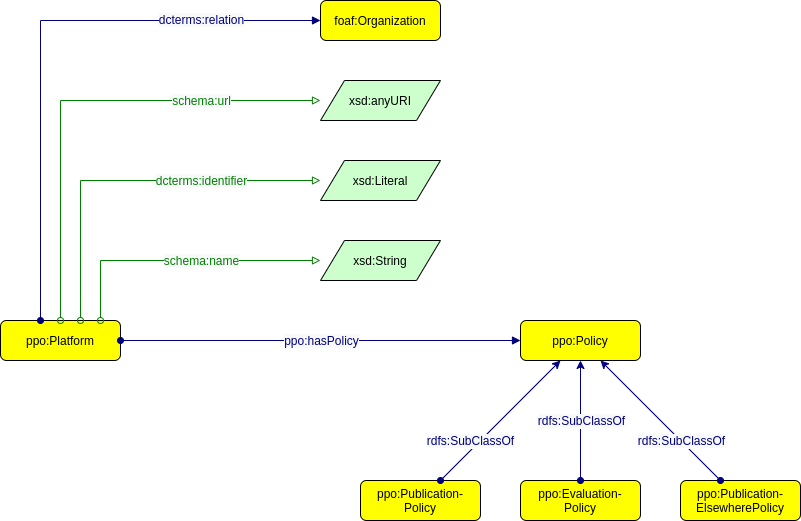

The diagram above was exported from draw.io. Its source (the exported page's mxGraphModel, read from the mxfile embedded in the PNG):
<mxGraphModel dx="1764" dy="54" grid="0" gridSize="10" guides="1" tooltips="1" connect="1" arrows="1" fold="1" page="0" pageScale="1" pageWidth="827" pageHeight="1169" math="0" shadow="0">
  <root>
    <mxCell id="0" />
    <mxCell id="1" parent="0" />
    <mxCell id="F_0XimiSwu_zv6C4Vu4W-1" value="ppo:Platform" style="graphMlID=n4;shape=rect;rounded=1;arcsize=30;fillColor=#ffff00;strokeColor=#000000;strokeWidth=1.0" parent="1" vertex="1">
      <mxGeometry x="120" y="1210" width="120" height="40" as="geometry" />
    </mxCell>
    <mxCell id="F_0XimiSwu_zv6C4Vu4W-2" value="xsd:Literal" style="graphMlID=n6;shape=parallelogram;fillColor=#ccffcc;strokeColor=#000000;strokeWidth=1.0" parent="1" vertex="1">
      <mxGeometry x="440" y="1050" width="120" height="40" as="geometry" />
    </mxCell>
    <mxCell id="F_0XimiSwu_zv6C4Vu4W-3" value="" style="graphMlID=e2;rounded=0;endArrow=block;strokeColor=#008000;strokeWidth=1.0;startArrow=oval;startFill=0;endFill=0;edgeStyle=orthogonalEdgeStyle;" parent="1" source="F_0XimiSwu_zv6C4Vu4W-1" target="F_0XimiSwu_zv6C4Vu4W-2" edge="1">
      <mxGeometry relative="1" as="geometry">
        <mxPoint x="160" y="1040" as="sourcePoint" />
        <mxPoint x="-280.1892089843752" y="920.1803426299535" as="targetPoint" />
        <Array as="points">
          <mxPoint x="200" y="1070" />
        </Array>
      </mxGeometry>
    </mxCell>
    <mxCell id="F_0XimiSwu_zv6C4Vu4W-4" value="&lt;span style=&quot;color: rgb(0, 128, 0); font-size: 12px; background-color: rgb(248, 249, 250);&quot;&gt;dcterms:identifier&lt;/span&gt;" style="text;html=1;align=center;verticalAlign=middle;resizable=0;points=[];labelBackgroundColor=#ffffff;fontSize=12;fontFamily=Helvetica;" parent="F_0XimiSwu_zv6C4Vu4W-3" vertex="1" connectable="0">
      <mxGeometry relative="1" as="geometry">
        <mxPoint x="70" as="offset" />
      </mxGeometry>
    </mxCell>
    <mxCell id="F_0XimiSwu_zv6C4Vu4W-5" value="xsd:anyURI" style="graphMlID=n6;shape=parallelogram;fillColor=#ccffcc;strokeColor=#000000;strokeWidth=1.0" parent="1" vertex="1">
      <mxGeometry x="440" y="970" width="120" height="40" as="geometry" />
    </mxCell>
    <mxCell id="F_0XimiSwu_zv6C4Vu4W-6" value="xsd:String" style="graphMlID=n6;shape=parallelogram;fillColor=#ccffcc;strokeColor=#000000;strokeWidth=1.0" parent="1" vertex="1">
      <mxGeometry x="440" y="1130" width="120" height="40" as="geometry" />
    </mxCell>
    <mxCell id="F_0XimiSwu_zv6C4Vu4W-7" value="" style="graphMlID=e2;rounded=0;endArrow=block;strokeColor=#008000;strokeWidth=1.0;startArrow=oval;startFill=0;endFill=0;align=center;edgeStyle=orthogonalEdgeStyle;" parent="1" source="F_0XimiSwu_zv6C4Vu4W-1" target="F_0XimiSwu_zv6C4Vu4W-5" edge="1">
      <mxGeometry relative="1" as="geometry">
        <mxPoint x="160" y="1040" as="sourcePoint" />
        <mxPoint x="-29.96091843180352" y="840" as="targetPoint" />
        <Array as="points">
          <mxPoint x="180" y="990" />
        </Array>
      </mxGeometry>
    </mxCell>
    <mxCell id="F_0XimiSwu_zv6C4Vu4W-8" value="&lt;span style=&quot;color: rgb(0, 128, 0); font-size: 12px; background-color: rgb(248, 249, 250);&quot;&gt;schema:url&lt;/span&gt;" style="text;html=1;align=center;verticalAlign=middle;resizable=0;points=[];labelBackgroundColor=#ffffff;fontSize=12;fontFamily=Helvetica;" parent="F_0XimiSwu_zv6C4Vu4W-7" vertex="1" connectable="0">
      <mxGeometry relative="1" as="geometry">
        <mxPoint x="120" as="offset" />
      </mxGeometry>
    </mxCell>
    <mxCell id="F_0XimiSwu_zv6C4Vu4W-9" value="" style="graphMlID=e2;rounded=0;endArrow=block;strokeColor=#008000;strokeWidth=1.0;startArrow=oval;startFill=0;endFill=0;align=center;edgeStyle=orthogonalEdgeStyle;" parent="1" source="F_0XimiSwu_zv6C4Vu4W-1" target="F_0XimiSwu_zv6C4Vu4W-6" edge="1">
      <mxGeometry relative="1" as="geometry">
        <mxPoint x="160" y="1040" as="sourcePoint" />
        <mxPoint x="-19.96091843180352" y="850" as="targetPoint" />
        <Array as="points">
          <mxPoint x="220" y="1150" />
        </Array>
      </mxGeometry>
    </mxCell>
    <mxCell id="F_0XimiSwu_zv6C4Vu4W-10" value="&lt;span style=&quot;color: rgb(0, 128, 0); font-size: 12px; background-color: rgb(248, 249, 250);&quot;&gt;schema:name&lt;br&gt;&lt;/span&gt;" style="text;html=1;align=center;verticalAlign=middle;resizable=0;points=[];labelBackgroundColor=#ffffff;fontSize=12;fontFamily=Helvetica;" parent="F_0XimiSwu_zv6C4Vu4W-9" vertex="1" connectable="0">
      <mxGeometry relative="1" as="geometry">
        <mxPoint x="20" as="offset" />
      </mxGeometry>
    </mxCell>
    <mxCell id="F_0XimiSwu_zv6C4Vu4W-11" value="foaf:Organization" style="graphMlID=n4;shape=rect;rounded=1;arcsize=30;fillColor=#ffff00;strokeColor=#000000;strokeWidth=1.0;fontFamily=Helvetica;" parent="1" vertex="1">
      <mxGeometry x="439.9999999999999" y="890" width="120" height="40" as="geometry" />
    </mxCell>
    <mxCell id="F_0XimiSwu_zv6C4Vu4W-12" value="" style="graphMlID=e0;rounded=0;endArrow=block;strokeColor=#000080;strokeWidth=1.0;startArrow=oval;startFill=1;endFill=1;fontFamily=Helvetica;align=center;edgeStyle=orthogonalEdgeStyle;" parent="1" source="F_0XimiSwu_zv6C4Vu4W-1" target="F_0XimiSwu_zv6C4Vu4W-11" edge="1">
      <mxGeometry relative="1" as="geometry">
        <mxPoint x="40" y="730" as="sourcePoint" />
        <mxPoint x="-29" y="850" as="targetPoint" />
        <Array as="points">
          <mxPoint x="160" y="910" />
        </Array>
      </mxGeometry>
    </mxCell>
    <mxCell id="F_0XimiSwu_zv6C4Vu4W-13" value="&lt;font color=&quot;#000080&quot; style=&quot;font-size: 12px;&quot;&gt;&lt;span style=&quot;font-size: 12px; background-color: rgb(248, 249, 250);&quot;&gt;dcterms:relation&lt;/span&gt;&lt;/font&gt;" style="text;html=1;align=center;verticalAlign=middle;resizable=0;points=[];labelBackgroundColor=#ffffff;fontSize=12;fontFamily=Helvetica;" parent="F_0XimiSwu_zv6C4Vu4W-12" vertex="1" connectable="0">
      <mxGeometry relative="1" as="geometry">
        <mxPoint x="160" y="-11" as="offset" />
      </mxGeometry>
    </mxCell>
    <mxCell id="F_0XimiSwu_zv6C4Vu4W-19" value="ppo:Evaluation-&#10;Policy" style="graphMlID=n4;shape=rect;rounded=1;arcsize=30;fillColor=#ffff00;strokeColor=#000000;strokeWidth=1.0" parent="1" vertex="1">
      <mxGeometry x="640" y="1370" width="120" height="40" as="geometry" />
    </mxCell>
    <mxCell id="F_0XimiSwu_zv6C4Vu4W-20" value="ppo:Publication-&#10;ElsewherePolicy" style="graphMlID=n4;shape=rect;rounded=1;arcsize=30;fillColor=#ffff00;strokeColor=#000000;strokeWidth=1.0" parent="1" vertex="1">
      <mxGeometry x="800" y="1370" width="120" height="40" as="geometry" />
    </mxCell>
    <mxCell id="F_0XimiSwu_zv6C4Vu4W-21" value="ppo:Policy" style="graphMlID=n4;shape=rect;rounded=1;arcsize=30;fillColor=#ffff00;strokeColor=#000000;strokeWidth=1.0" parent="1" vertex="1">
      <mxGeometry x="640" y="1210" width="120" height="40" as="geometry" />
    </mxCell>
    <mxCell id="F_0XimiSwu_zv6C4Vu4W-22" value="ppo:Publication-&#10;Policy" style="graphMlID=n4;shape=rect;rounded=1;arcsize=30;fillColor=#ffff00;strokeColor=#000000;strokeWidth=1.0" parent="1" vertex="1">
      <mxGeometry x="480" y="1370" width="120" height="40" as="geometry" />
    </mxCell>
    <mxCell id="F_0XimiSwu_zv6C4Vu4W-23" value="" style="graphMlID=e0;rounded=0;endArrow=oval;strokeColor=#000080;strokeWidth=1.0;startArrow=classic;startFill=1;endFill=1;fontFamily=Helvetica;fontSize=11;" parent="1" source="F_0XimiSwu_zv6C4Vu4W-21" target="F_0XimiSwu_zv6C4Vu4W-22" edge="1">
      <mxGeometry relative="1" as="geometry">
        <mxPoint x="570" y="920.0818375889874" as="sourcePoint" />
        <mxPoint x="721" y="920" as="targetPoint" />
      </mxGeometry>
    </mxCell>
    <mxCell id="F_0XimiSwu_zv6C4Vu4W-24" value="&lt;span style=&quot;color: rgb(0, 0, 128); font-size: 12px; background-color: rgb(248, 249, 250);&quot;&gt;rdfs:SubClassOf&lt;/span&gt;" style="text;html=1;align=center;verticalAlign=middle;resizable=0;points=[];labelBackgroundColor=#ffffff;fontSize=12;fontFamily=Helvetica;" parent="F_0XimiSwu_zv6C4Vu4W-23" vertex="1" connectable="0">
      <mxGeometry relative="1" as="geometry">
        <mxPoint x="-30" y="20" as="offset" />
      </mxGeometry>
    </mxCell>
    <mxCell id="F_0XimiSwu_zv6C4Vu4W-25" value="" style="graphMlID=e0;rounded=0;endArrow=oval;strokeColor=#000080;strokeWidth=1.0;startArrow=classic;startFill=1;endFill=1;fontFamily=Helvetica;fontSize=11;" parent="1" source="F_0XimiSwu_zv6C4Vu4W-21" target="F_0XimiSwu_zv6C4Vu4W-20" edge="1">
      <mxGeometry relative="1" as="geometry">
        <mxPoint x="603.3333333333333" y="1090" as="sourcePoint" />
        <mxPoint x="456.66666666666674" y="1200" as="targetPoint" />
      </mxGeometry>
    </mxCell>
    <mxCell id="F_0XimiSwu_zv6C4Vu4W-26" value="&lt;span style=&quot;color: rgb(0, 0, 128); font-size: 12px; background-color: rgb(248, 249, 250);&quot;&gt;rdfs:SubClassOf&lt;/span&gt;" style="text;html=1;align=center;verticalAlign=middle;resizable=0;points=[];labelBackgroundColor=#ffffff;fontSize=12;fontFamily=Helvetica;" parent="F_0XimiSwu_zv6C4Vu4W-25" vertex="1" connectable="0">
      <mxGeometry relative="1" as="geometry">
        <mxPoint x="20" y="20" as="offset" />
      </mxGeometry>
    </mxCell>
    <mxCell id="F_0XimiSwu_zv6C4Vu4W-27" value="" style="graphMlID=e0;rounded=0;endArrow=oval;strokeColor=#000080;strokeWidth=1.0;startArrow=classic;startFill=1;endFill=1;fontFamily=Helvetica;fontSize=11;" parent="1" source="F_0XimiSwu_zv6C4Vu4W-21" target="F_0XimiSwu_zv6C4Vu4W-19" edge="1">
      <mxGeometry relative="1" as="geometry">
        <mxPoint x="613.3333333333333" y="1100" as="sourcePoint" />
        <mxPoint x="466.66666666666674" y="1210" as="targetPoint" />
      </mxGeometry>
    </mxCell>
    <mxCell id="F_0XimiSwu_zv6C4Vu4W-28" value="&lt;span style=&quot;color: rgb(0, 0, 128); font-size: 12px; background-color: rgb(248, 249, 250);&quot;&gt;rdfs:SubClassOf&lt;/span&gt;" style="text;html=1;align=center;verticalAlign=middle;resizable=0;points=[];labelBackgroundColor=#ffffff;fontSize=12;fontFamily=Helvetica;" parent="F_0XimiSwu_zv6C4Vu4W-27" vertex="1" connectable="0">
      <mxGeometry relative="1" as="geometry">
        <mxPoint as="offset" />
      </mxGeometry>
    </mxCell>
    <mxCell id="F_0XimiSwu_zv6C4Vu4W-29" value="" style="graphMlID=e0;rounded=0;endArrow=block;strokeColor=#000080;strokeWidth=1.0;startArrow=oval;startFill=1;endFill=1;fontFamily=Helvetica;fontSize=11;" parent="1" source="F_0XimiSwu_zv6C4Vu4W-1" target="F_0XimiSwu_zv6C4Vu4W-21" edge="1">
      <mxGeometry relative="1" as="geometry">
        <mxPoint x="170" y="1201.5384615384614" as="sourcePoint" />
        <mxPoint x="570" y="1078.4615384615386" as="targetPoint" />
      </mxGeometry>
    </mxCell>
    <mxCell id="F_0XimiSwu_zv6C4Vu4W-30" value="&lt;span style=&quot;color: rgb(0, 0, 128); font-size: 12px; background-color: rgb(248, 249, 250);&quot;&gt;ppo:hasPolicy&lt;/span&gt;" style="text;html=1;align=center;verticalAlign=middle;resizable=0;points=[];labelBackgroundColor=#ffffff;fontSize=12;fontFamily=Helvetica;" parent="F_0XimiSwu_zv6C4Vu4W-29" vertex="1" connectable="0">
      <mxGeometry relative="1" as="geometry">
        <mxPoint as="offset" />
      </mxGeometry>
    </mxCell>
  </root>
</mxGraphModel>